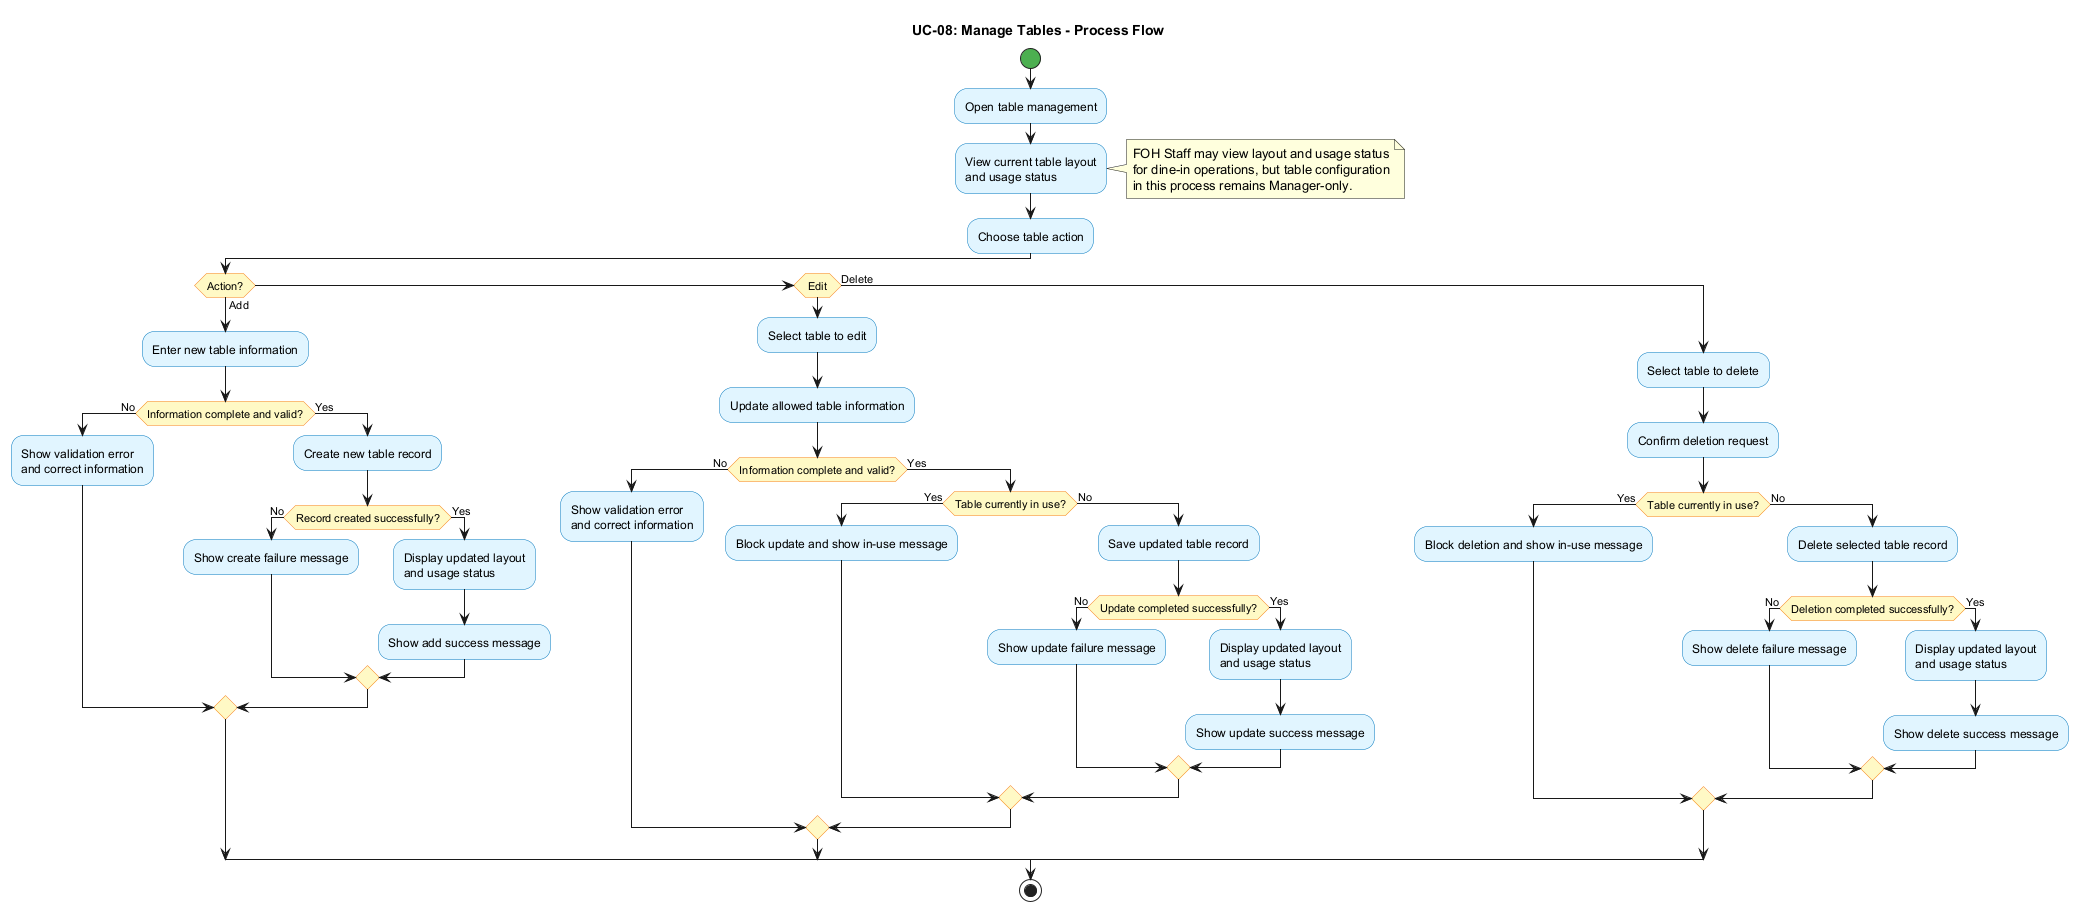

The diagram above was rendered by PlantUML. Its source (embedded in the PNG):
@startuml
title UC-08: Manage Tables - Process Flow
skinparam shadowing false
skinparam activityBackgroundColor #E1F5FF
skinparam activityBorderColor #0277BD
skinparam activityDiamondBackgroundColor #FFF9C4
skinparam activityDiamondBorderColor #F57F17
skinparam activityStartColor #4CAF50
skinparam activityEndColor #F44336

start
:Open table management;
:View current table layout
and usage status;
note right
FOH Staff may view layout and usage status
for dine-in operations, but table configuration
in this process remains Manager-only.
end note
:Choose table action;

if (Action?) then (Add)
  :Enter new table information;
  if (Information complete and valid?) then (No)
    :Show validation error
and correct information;
  else (Yes)
    :Create new table record;
    if (Record created successfully?) then (No)
      :Show create failure message;
    else (Yes)
      :Display updated layout
and usage status;
      :Show add success message;
    endif
  endif
elseif (Edit)
  :Select table to edit;
  :Update allowed table information;
  if (Information complete and valid?) then (No)
    :Show validation error
and correct information;
  else (Yes)
    if (Table currently in use?) then (Yes)
      :Block update and show in-use message;
    else (No)
      :Save updated table record;
      if (Update completed successfully?) then (No)
        :Show update failure message;
      else (Yes)
        :Display updated layout
and usage status;
        :Show update success message;
      endif
    endif
  endif
else (Delete)
  :Select table to delete;
  :Confirm deletion request;
  if (Table currently in use?) then (Yes)
    :Block deletion and show in-use message;
  else (No)
    :Delete selected table record;
    if (Deletion completed successfully?) then (No)
      :Show delete failure message;
    else (Yes)
      :Display updated layout
and usage status;
      :Show delete success message;
    endif
  endif
endif

note right
UC-08 covers table master-data governance
and layout/status visibility only.
Order assignment, reassignment, and table moves
belong to UC-12.
end note

stop
@enduml